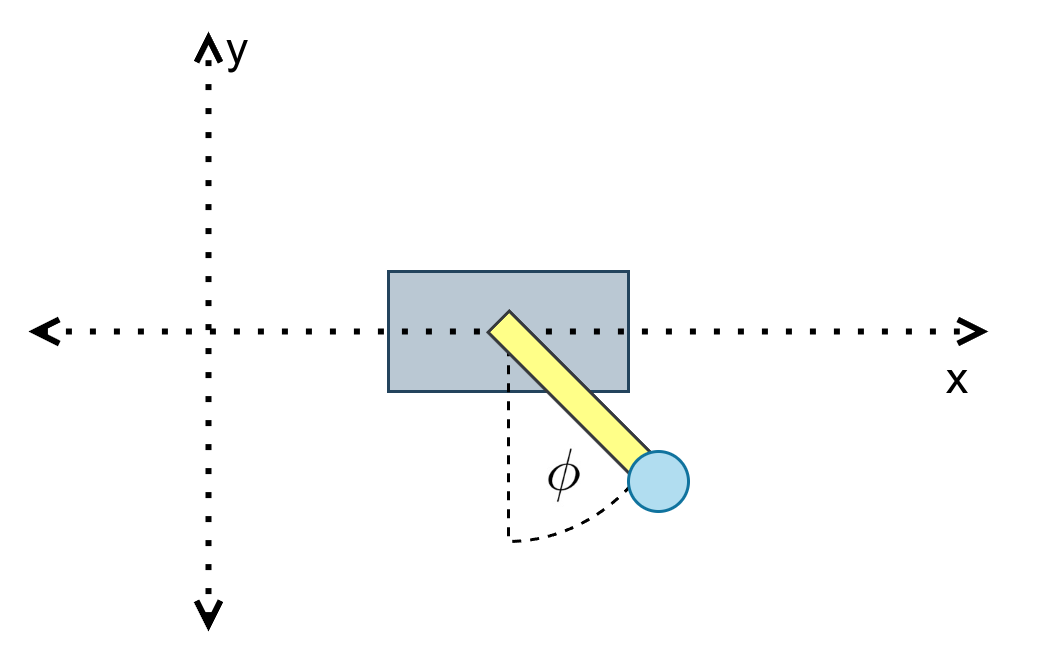

The diagram above was exported from draw.io. Its source (the exported page's mxGraphModel, read from the mxfile embedded in the PNG):
<mxGraphModel dx="494" dy="277" grid="1" gridSize="10" guides="1" tooltips="1" connect="1" arrows="1" fold="1" page="1" pageScale="1" pageWidth="850" pageHeight="1100" math="0" shadow="0">
  <root>
    <mxCell id="0" />
    <mxCell id="1" parent="0" />
    <mxCell id="kqlNLGs3vlVtyxozp6OF-1" value="" style="rounded=0;whiteSpace=wrap;html=1;fillColor=#bac8d3;strokeColor=#23445d;" vertex="1" parent="1">
      <mxGeometry x="400" y="400" width="80" height="40" as="geometry" />
    </mxCell>
    <mxCell id="kqlNLGs3vlVtyxozp6OF-14" value="" style="verticalLabelPosition=bottom;verticalAlign=top;html=1;shape=mxgraph.basic.pie;startAngle=0.36224849115109437;endAngle=0.5;dashed=1;fillColor=none;" vertex="1" parent="1">
      <mxGeometry x="380" y="350" width="120" height="140" as="geometry" />
    </mxCell>
    <mxCell id="kqlNLGs3vlVtyxozp6OF-2" value="" style="endArrow=open;dashed=1;html=1;dashPattern=1 3;strokeWidth=2;rounded=0;endFill=0;startArrow=open;startFill=0;" edge="1" parent="1">
      <mxGeometry width="50" height="50" relative="1" as="geometry">
        <mxPoint x="280" y="420" as="sourcePoint" />
        <mxPoint x="600" y="420" as="targetPoint" />
      </mxGeometry>
    </mxCell>
    <mxCell id="kqlNLGs3vlVtyxozp6OF-6" value="" style="rounded=0;whiteSpace=wrap;html=1;rotation=45;fillColor=#ffff88;strokeColor=#36393d;" vertex="1" parent="1">
      <mxGeometry x="425" y="440" width="80" height="10" as="geometry" />
    </mxCell>
    <mxCell id="kqlNLGs3vlVtyxozp6OF-3" value="" style="ellipse;whiteSpace=wrap;html=1;aspect=fixed;fillColor=#b1ddf0;strokeColor=#10739e;" vertex="1" parent="1">
      <mxGeometry x="480" y="460" width="20" height="20" as="geometry" />
    </mxCell>
    <mxCell id="kqlNLGs3vlVtyxozp6OF-9" value="&lt;font style=&quot;font-size: 15px;&quot;&gt;x&lt;/font&gt;" style="text;html=1;align=center;verticalAlign=middle;whiteSpace=wrap;rounded=0;" vertex="1" parent="1">
      <mxGeometry x="560" y="420" width="60" height="30" as="geometry" />
    </mxCell>
    <mxCell id="kqlNLGs3vlVtyxozp6OF-12" value="" style="shape=image;verticalLabelPosition=bottom;labelBackgroundColor=default;verticalAlign=top;aspect=fixed;imageAspect=0;image=data:image/png,(base64 omitted: 6040 chars);" vertex="1" parent="1">
      <mxGeometry x="450" y="457.61" width="19" height="24.77" as="geometry" />
    </mxCell>
    <mxCell id="kqlNLGs3vlVtyxozp6OF-15" value="" style="endArrow=open;dashed=1;html=1;dashPattern=1 3;strokeWidth=2;rounded=0;startArrow=open;startFill=0;endFill=0;" edge="1" parent="1">
      <mxGeometry width="50" height="50" relative="1" as="geometry">
        <mxPoint x="340" y="520" as="sourcePoint" />
        <mxPoint x="340" y="320" as="targetPoint" />
      </mxGeometry>
    </mxCell>
    <mxCell id="kqlNLGs3vlVtyxozp6OF-16" value="&lt;font style=&quot;font-size: 15px;&quot;&gt;y&lt;/font&gt;" style="text;html=1;align=center;verticalAlign=middle;whiteSpace=wrap;rounded=0;" vertex="1" parent="1">
      <mxGeometry x="320" y="310" width="60" height="30" as="geometry" />
    </mxCell>
  </root>
</mxGraphModel>